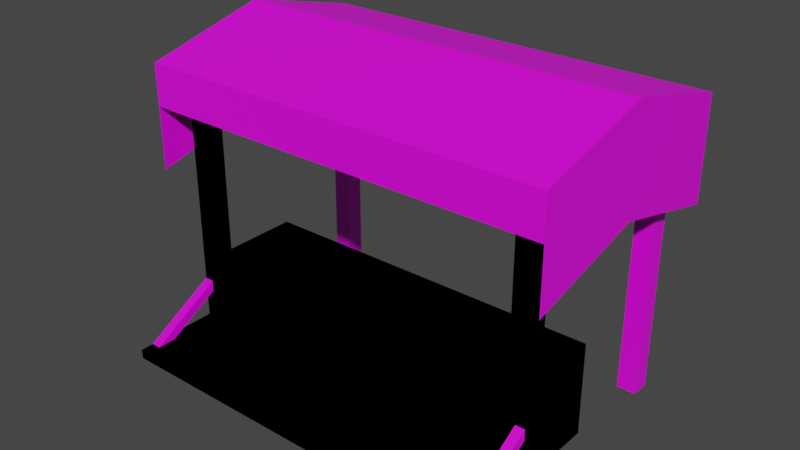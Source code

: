 # Source: Shop.blend  (saved by Blender 2.91.10; exported with 4.5.12 LTS)
import bpy
from mathutils import Matrix  # noqa: F401  (used for matrix-valued properties, if any)

bpy.ops.wm.read_factory_settings(use_empty=True)
scene = bpy.context.scene
scene.name = 'Scene'

# ---- collections
col_collection = bpy.data.collections.new('Collection'); scene.collection.children.link(col_collection)

# ---- images (referenced by path relative to the original .blend; pixels are not part of the script)
import os
ASSET_DIR = os.environ.get("B2B_ASSET_DIR", "")  # directory of the original .blend (textures are referenced by path, not embedded)
HERE = os.path.dirname(os.path.abspath(__file__))  # packed textures are extracted next to this script under _unpacked/

def load_image(name, relpath, width, height, colorspace="sRGB"):
    """Load a texture the original file referenced (path relative to the .blend, or extracted next to this script)."""
    p = next((c for c in (os.path.join(HERE, relpath), os.path.join(ASSET_DIR, relpath)) if relpath and os.path.exists(c)), "")
    if p:
        img = bpy.data.images.load(p, check_existing=True)
        img.name = name
    else:  # same state as the original file: an image datablock whose file is absent (Cycles renders it pink)
        img = bpy.data.images.new(name, width, height)
        img.source = "FILE"
        img.filepath = "//" + (relpath or name)
    img.colorspace_settings.name = colorspace
    return img
img_untitled = load_image('Untitled', 'Shop_Ambient.png', 1024, 1024, 'sRGB')

# ---- materials (node trees are filled in below, after node groups)
mat_material_001 = bpy.data.materials.new('Material.001')
mat_material_001.use_transparent_shadow = False

# ---- material node trees
mat_material_001.use_nodes = True; mat_material_001.node_tree.nodes.clear()
_N = mat_material_001.node_tree.nodes; _L = mat_material_001.node_tree.links
n0 = _N.new('ShaderNodeBsdfPrincipled'); n0.name = 'Principled BSDF'; n0.location = (10, 300)
n0.distribution = 'GGX'
n0.subsurface_method = 'BURLEY'
n0.inputs[3].default_value = 1.45
n0.inputs[27].default_value = (0.0, 0.0, 0.0, 1.0)
n0.inputs[28].default_value = 1.0
n1 = _N.new('ShaderNodeOutputMaterial'); n1.name = 'Material Output'; n1.location = (300, 300)
n2 = _N.new('ShaderNodeTexImage'); n2.name = 'Image Texture'; n2.location = (-280, 280)
n2.image = img_untitled
_L.new(n0.outputs[0], n1.inputs[0])
_L.new(n2.outputs[0], n0.inputs[0])
n1.is_active_output = True

# ---- world
world_world = bpy.data.worlds.new('World'); scene.world = world_world
world_world.use_nodes = True; world_world.node_tree.nodes.clear()
_N = world_world.node_tree.nodes; _L = world_world.node_tree.links
n0 = _N.new('ShaderNodeOutputWorld'); n0.name = 'World Output'; n0.location = (300, 300)
n1 = _N.new('ShaderNodeBackground'); n1.name = 'Background'; n1.location = (10, 300)
n1.inputs[0].default_value = (0.05088, 0.05088, 0.05088, 1.0)
_L.new(n1.outputs[0], n0.inputs[0])
n0.is_active_output = True
world_world.color = (0.05088, 0.05088, 0.05088)
world_world.use_sun_shadow = False
world_world.sun_shadow_jitter_overblur = 0.0

# ---- meshes
me_cube = bpy.data.meshes.new('Cube')
me_cube.from_pydata([(-1.9, 0.0, 0.0), (-1.9, 0.0, 1.0), (-1.9, -1.0, 0.0), (-1.9, -1.0, 1.0), (1.9, 0.0, 0.0), (1.9, 0.0, 1.0), (1.9, -1.0, 0.0), (1.9, -1.0, 1.0), (1.8, -0.9, -2.235e-08), (1.8, -0.9, 2.9), (1.8, -1.1, -2.235e-08), (1.8, -1.1, 2.9), (2.0, -0.9, -2.235e-08), (2.0, -0.9, 2.9), (2.0, -1.1, -2.235e-08), (2.0, -1.1, 2.9), (-2.0, -0.9, -2.235e-08), (-2.0, -0.9, 2.9), (-2.0, -1.1, -2.235e-08), (-2.0, -1.1, 2.9), (-1.8, -0.9, -2.235e-08), (-1.8, -0.9, 2.9), (-1.8, -1.1, -2.235e-08), (-1.8, -1.1, 2.9), (-2.0, -1.0, 0.2), (-2.0, -1.0, 0.3), (-2.0, -2.0, 0.2), (-2.0, -2.0, 0.3), (2.0, -1.0, 0.2), (2.0, -1.0, 0.3), (2.0, -2.0, 0.2), (2.0, -2.0, 0.3), (1.8, 1.1, -2.235e-08), (1.8, 1.1, 2.9), (1.8, 0.9, -2.235e-08), (1.8, 0.9, 2.9), (2.0, 1.1, -2.235e-08), (2.0, 1.1, 2.9), (2.0, 0.9, -2.235e-08), (2.0, 0.9, 2.9), (-2.0, 1.1, -2.235e-08), (-2.0, 1.1, 2.9), (-2.0, 0.9, -2.235e-08), (-2.0, 0.9, 2.9), (-1.8, 1.1, -2.235e-08), (-1.8, 1.1, 2.9), (-1.8, 0.9, -2.235e-08), (-1.8, 0.9, 2.9), (1.7, 1.2, 2.8), (1.7, -1.2, 2.8), (1.7, 1.2, 2.6), (1.7, -1.2, 2.6), (1.9, 1.2, 2.8), (1.9, -1.2, 2.8), (1.9, 1.2, 2.6), (1.9, -1.2, 2.6), (-1.9, 1.2, 2.8), (-1.9, -1.2, 2.8), (-1.9, 1.2, 2.6), (-1.9, -1.2, 2.6), (-1.7, 1.2, 2.8), (-1.7, -1.2, 2.8), (-1.7, 1.2, 2.6), (-1.7, -1.2, 2.6), (-2.2, -1.32, 3.1), (2.2, -1.32, 3.1), (-2.2, 1.32, 3.1), (2.2, 1.32, 3.1), (-2.2, 3.278e-08, 3.43), (2.2, 3.278e-08, 3.43), (0.0, -1.32, 3.1), (0.0, 1.32, 3.1), (0.0, 3.278e-08, 3.43), (-1.1, 1.32, 3.1), (-1.1, 3.278e-08, 3.43), (-1.1, -1.32, 3.1), (1.1, -1.32, 3.1), (1.1, 1.32, 3.1), (1.1, 3.278e-08, 3.43), (-2.2, -1.32, 2.66), (2.2, -1.32, 2.66), (0.0, -1.32, 2.66), (-1.1, -1.32, 2.66), (1.1, -1.32, 2.66), (-2.2, 1.32, 2.66), (2.2, 1.32, 2.66), (0.0, 1.32, 2.66), (-1.1, 1.32, 2.66), (1.1, 1.32, 2.66), (-2.2, -1.32, 2.0), (2.2, -1.32, 2.0), (-2.2, 1.32, 2.0), (2.2, 1.32, 2.0), (-2.2, 3.278e-08, 2.33), (2.2, 3.278e-08, 2.33), (1.9, -1.1, 0.6232), (1.9, -1.1, 0.7387), (2.0, -1.1, 0.6232), (2.0, -1.1, 0.7387), (1.9, -1.86, 0.3), (1.9, -1.66, 0.3), (2.0, -1.66, 0.3), (2.0, -1.86, 0.3), (-1.9, 0.0, 0.0), (-1.9, 0.0, 1.0), (-1.9, -1.0, 0.0), (-1.9, -1.0, 1.0), (1.9, 0.0, 0.0), (1.9, 0.0, 1.0), (1.9, -1.0, 0.0), (1.9, -1.0, 1.0), (1.8, -0.9, -2.235e-08), (1.8, -0.9, 2.9), (1.8, -1.1, -2.235e-08), (1.8, -1.1, 2.9), (2.0, -0.9, -2.235e-08), (2.0, -0.9, 2.9), (2.0, -1.1, -2.235e-08), (2.0, -1.1, 2.9), (-2.0, -0.9, -2.235e-08), (-2.0, -0.9, 2.9), (-2.0, -1.1, -2.235e-08), (-2.0, -1.1, 2.9), (-1.8, -0.9, -2.235e-08), (-1.8, -0.9, 2.9), (-1.8, -1.1, -2.235e-08), (-1.8, -1.1, 2.9), (-2.0, -1.0, 0.2), (-2.0, -1.0, 0.3), (-2.0, -2.0, 0.2), (-2.0, -2.0, 0.3), (2.0, -1.0, 0.2), (2.0, -1.0, 0.3), (2.0, -2.0, 0.2), (2.0, -2.0, 0.3), (-1.9, -1.1, 0.6232), (-1.9, -1.1, 0.7387), (-2.0, -1.1, 0.6232), (-2.0, -1.1, 0.7387), (-1.9, -1.86, 0.3), (-1.9, -1.66, 0.3), (-2.0, -1.66, 0.3), (-2.0, -1.86, 0.3)], [], [(0, 2, 3, 1), (2, 6, 7, 3), (6, 4, 5, 7), (4, 0, 1, 5), (2, 0, 4, 6), (7, 5, 1, 3), (8, 10, 11, 9), (10, 14, 15, 11), (14, 12, 13, 15), (12, 8, 9, 13), (10, 8, 12, 14), (15, 13, 9, 11), (16, 18, 19, 17), (18, 22, 23, 19), (22, 20, 21, 23), (20, 16, 17, 21), (18, 16, 20, 22), (23, 21, 17, 19), (24, 26, 27, 25), (26, 30, 31, 27), (30, 28, 29, 31), (28, 24, 25, 29), (26, 24, 28, 30), (31, 29, 25, 27), (32, 34, 35, 33), (34, 38, 39, 35), (38, 36, 37, 39), (36, 32, 33, 37), (34, 32, 36, 38), (39, 37, 33, 35), (40, 42, 43, 41), (42, 46, 47, 43), (46, 44, 45, 47), (44, 40, 41, 45), (42, 40, 44, 46), (47, 45, 41, 43), (48, 50, 51, 49), (50, 54, 55, 51), (54, 52, 53, 55), (52, 48, 49, 53), (50, 48, 52, 54), (55, 53, 49, 51), (56, 58, 59, 57), (58, 62, 63, 59), (62, 60, 61, 63), (60, 56, 57, 61), (58, 56, 60, 62), (63, 61, 57, 59), (78, 69, 67, 77), (76, 65, 69, 78), (75, 70, 72, 74), (74, 72, 71, 73), (68, 74, 73, 66), (64, 75, 74, 68), (70, 76, 78, 72), (72, 78, 77, 71), (70, 75, 82, 81), (75, 64, 79, 82), (65, 76, 83, 80), (76, 70, 81, 83), (77, 67, 85, 88), (66, 73, 87, 84), (73, 71, 86, 87), (71, 77, 88, 86), (67, 69, 94, 92), (64, 68, 93, 89), (69, 65, 90, 94), (68, 66, 91, 93), (97, 95, 96, 98), (102, 99, 100, 101), (99, 96, 95, 100), (97, 98, 102, 101), (95, 97, 101, 100), (102, 98, 96, 99), (103, 105, 106, 104), (105, 109, 110, 106), (109, 107, 108, 110), (107, 103, 104, 108), (105, 103, 107, 109), (110, 108, 104, 106), (111, 113, 114, 112), (113, 117, 118, 114), (117, 115, 116, 118), (115, 111, 112, 116), (113, 111, 115, 117), (118, 116, 112, 114), (119, 121, 122, 120), (121, 125, 126, 122), (125, 123, 124, 126), (123, 119, 120, 124), (121, 119, 123, 125), (126, 124, 120, 122), (127, 129, 130, 128), (129, 133, 134, 130), (133, 131, 132, 134), (131, 127, 128, 132), (129, 127, 131, 133), (134, 132, 128, 130), (137, 138, 136, 135), (142, 141, 140, 139), (139, 140, 135, 136), (137, 141, 142, 138), (135, 140, 141, 137), (142, 139, 136, 138)])
_uv = me_cube.uv_layers.new(name='UVMap')
_uv.uv.foreach_set('vector', [0.375, 0.0, 0.375, 0.25, 0.625, 0.25, 0.625, 0.0, 0.375, 0.25, 0.375, 0.5, 0.625, 0.5, 0.625, 0.25, 0.375, 0.5, 0.375, 0.75, 0.625, 0.75, 0.625, 0.5, 0.375, 0.75, 0.375, 1.0, 0.625, 1.0, 0.625, 0.75, 0.125, 0.5, 0.125, 0.75, 0.375, 0.75, 0.375, 0.5, 0.625, 0.5, 0.625, 0.75, 0.875, 0.75, 0.875, 0.5, 0.375, 0.0, 0.375, 0.25, 0.625, 0.25, 0.625, 0.0, 0.375, 0.25, 0.375, 0.5, 0.625, 0.5, 0.625, 0.25, 0.375, 0.5, 0.375, 0.75, 0.625, 0.75, 0.625, 0.5, 0.375, 0.75, 0.375, 1.0, 0.625, 1.0, 0.625, 0.75, 0.125, 0.5, 0.125, 0.75, 0.375, 0.75, 0.375, 0.5, 0.625, 0.5, 0.625, 0.75, 0.875, 0.75, 0.875, 0.5, 0.375, 0.0, 0.375, 0.25, 0.625, 0.25, 0.625, 0.0, 0.375, 0.25, 0.375, 0.5, 0.625, 0.5, 0.625, 0.25, 0.375, 0.5, 0.375, 0.75, 0.625, 0.75, 0.625, 0.5, 0.375, 0.75, 0.375, 1.0, 0.625, 1.0, 0.625, 0.75, 0.125, 0.5, 0.125, 0.75, 0.375, 0.75, 0.375, 0.5, 0.625, 0.5, 0.625, 0.75, 0.875, 0.75, 0.875, 0.5, 0.375, 0.0, 0.375, 0.25, 0.625, 0.25, 0.625, 0.0, 0.375, 0.25, 0.375, 0.5, 0.625, 0.5, 0.625, 0.25, 0.375, 0.5, 0.375, 0.75, 0.625, 0.75, 0.625, 0.5, 0.375, 0.75, 0.375, 1.0, 0.625, 1.0, 0.625, 0.75, 0.125, 0.5, 0.125, 0.75, 0.375, 0.75, 0.375, 0.5, 0.625, 0.5, 0.625, 0.75, 0.875, 0.75, 0.875, 0.5, 0.375, 0.0, 0.375, 0.25, 0.625, 0.25, 0.625, 0.0, 0.375, 0.25, 0.375, 0.5, 0.625, 0.5, 0.625, 0.25, 0.375, 0.5, 0.375, 0.75, 0.625, 0.75, 0.625, 0.5, 0.375, 0.75, 0.375, 1.0, 0.625, 1.0, 0.625, 0.75, 0.125, 0.5, 0.125, 0.75, 0.375, 0.75, 0.375, 0.5, 0.625, 0.5, 0.625, 0.75, 0.875, 0.75, 0.875, 0.5, 0.375, 0.0, 0.375, 0.25, 0.625, 0.25, 0.625, 0.0, 0.375, 0.25, 0.375, 0.5, 0.625, 0.5, 0.625, 0.25, 0.375, 0.5, 0.375, 0.75, 0.625, 0.75, 0.625, 0.5, 0.375, 0.75, 0.375, 1.0, 0.625, 1.0, 0.625, 0.75, 0.125, 0.5, 0.125, 0.75, 0.375, 0.75, 0.375, 0.5, 0.625, 0.5, 0.625, 0.75, 0.875, 0.75, 0.875, 0.5, 0.375, 0.0, 0.375, 0.25, 0.625, 0.25, 0.625, 0.0, 0.375, 0.25, 0.375, 0.5, 0.625, 0.5, 0.625, 0.25, 0.375, 0.5, 0.375, 0.75, 0.625, 0.75, 0.625, 0.5, 0.375, 0.75, 0.375, 1.0, 0.625, 1.0, 0.625, 0.75, 0.125, 0.5, 0.125, 0.75, 0.375, 0.75, 0.375, 0.5, 0.625, 0.5, 0.625, 0.75, 0.875, 0.75, 0.875, 0.5, 0.375, 0.0, 0.375, 0.25, 0.625, 0.25, 0.625, 0.0, 0.375, 0.25, 0.375, 0.5, 0.625, 0.5, 0.625, 0.25, 0.375, 0.5, 0.375, 0.75, 0.625, 0.75, 0.625, 0.5, 0.375, 0.75, 0.375, 1.0, 0.625, 1.0, 0.625, 0.75, 0.125, 0.5, 0.125, 0.75, 0.375, 0.75, 0.375, 0.5, 0.625, 0.5, 0.625, 0.75, 0.875, 0.75, 0.875, 0.5, 0.09733, 0.1625, 0.03045, 0.1625, 0.03045, 0.02873, 0.09733, 0.02873, 0.09733, 0.2962, 0.03045, 0.2962, 0.03045, 0.1625, 0.09733, 0.1625, 0.2311, 0.2962, 0.1642, 0.2962, 0.1642, 0.1625, 0.2311, 0.1625, 0.2311, 0.1625, 0.1642, 0.1625, 0.1642, 0.02873, 0.2311, 0.02873, 0.298, 0.1625, 0.2311, 0.1625, 0.2311, 0.02873, 0.298, 0.02873, 0.298, 0.2962, 0.2311, 0.2962, 0.2311, 0.1625, 0.298, 0.1625, 0.1642, 0.2962, 0.09733, 0.2962, 0.09733, 0.1625, 0.1642, 0.1625, 0.1642, 0.1625, 0.09733, 0.1625, 0.09733, 0.02873, 0.1642, 0.02873, 0.1642, 0.2962, 0.2311, 0.2962, 0.2311, 0.2962, 0.1642, 0.2962, 0.2311, 0.2962, 0.298, 0.2962, 0.298, 0.2962, 0.2311, 0.2962, 0.03045, 0.2962, 0.09733, 0.2962, 0.09733, 0.2962, 0.03045, 0.2962, 0.09733, 0.2962, 0.1642, 0.2962, 0.1642, 0.2962, 0.09733, 0.2962, 0.09733, 0.02873, 0.03045, 0.02873, 0.03045, 0.02873, 0.09733, 0.02873, 0.298, 0.02873, 0.2311, 0.02873, 0.2311, 0.02873, 0.298, 0.02873, 0.2311, 0.02873, 0.1642, 0.02873, 0.1642, 0.02873, 0.2311, 0.02873, 0.1642, 0.02873, 0.09733, 0.02873, 0.09733, 0.02873, 0.1642, 0.02873, 0.03045, 0.02873, 0.03045, 0.1625, 0.03045, 0.1625, 0.03045, 0.02873, 0.298, 0.2962, 0.298, 0.1625, 0.298, 0.1625, 0.298, 0.2962, 0.03045, 0.1625, 0.03045, 0.2962, 0.03045, 0.2962, 0.03045, 0.1625, 0.298, 0.1625, 0.298, 0.02873, 0.298, 0.02873, 0.298, 0.1625, 0.7265, 0.4532, 0.7265, 0.3282, 0.7364, 0.3282, 0.7364, 0.4532, 0.6499, 0.4262, 0.6562, 0.4262, 0.6562, 0.4762, 0.6499, 0.4762, 0.625, 0.1894, 0.625, 0.04321, 0.375, 0.05283, 0.375, 0.1606, 0.375, 0.6972, 0.625, 0.7068, 0.625, 0.5606, 0.375, 0.5894, 0.125, 0.6972, 0.375, 0.6972, 0.375, 0.5894, 0.125, 0.5894, 0.625, 0.5606, 0.625, 0.7068, 0.875, 0.7068, 0.875, 0.5606, 0.375, 0.0, 0.375, 0.25, 0.625, 0.25, 0.625, 0.0, 0.375, 0.25, 0.375, 0.5, 0.625, 0.5, 0.625, 0.25, 0.375, 0.5, 0.375, 0.75, 0.625, 0.75, 0.625, 0.5, 0.375, 0.75, 0.375, 1.0, 0.625, 1.0, 0.625, 0.75, 0.125, 0.5, 0.125, 0.75, 0.375, 0.75, 0.375, 0.5, 0.625, 0.5, 0.625, 0.75, 0.875, 0.75, 0.875, 0.5, 0.375, 0.0, 0.375, 0.25, 0.625, 0.25, 0.625, 0.0, 0.375, 0.25, 0.375, 0.5, 0.625, 0.5, 0.625, 0.25, 0.375, 0.5, 0.375, 0.75, 0.625, 0.75, 0.625, 0.5, 0.375, 0.75, 0.375, 1.0, 0.625, 1.0, 0.625, 0.75, 0.125, 0.5, 0.125, 0.75, 0.375, 0.75, 0.375, 0.5, 0.625, 0.5, 0.625, 0.75, 0.875, 0.75, 0.875, 0.5, 0.375, 0.0, 0.375, 0.25, 0.625, 0.25, 0.625, 0.0, 0.375, 0.25, 0.375, 0.5, 0.625, 0.5, 0.625, 0.25, 0.375, 0.5, 0.375, 0.75, 0.625, 0.75, 0.625, 0.5, 0.375, 0.75, 0.375, 1.0, 0.625, 1.0, 0.625, 0.75, 0.125, 0.5, 0.125, 0.75, 0.375, 0.75, 0.375, 0.5, 0.625, 0.5, 0.625, 0.75, 0.875, 0.75, 0.875, 0.5, 0.375, 0.0, 0.375, 0.25, 0.625, 0.25, 0.625, 0.0, 0.375, 0.25, 0.375, 0.5, 0.625, 0.5, 0.625, 0.25, 0.375, 0.5, 0.375, 0.75, 0.625, 0.75, 0.625, 0.5, 0.375, 0.75, 0.375, 1.0, 0.625, 1.0, 0.625, 0.75, 0.125, 0.5, 0.125, 0.75, 0.375, 0.75, 0.375, 0.5, 0.625, 0.5, 0.625, 0.75, 0.875, 0.75, 0.875, 0.5, 0.7252, 0.4532, 0.7352, 0.4532, 0.7352, 0.3282, 0.7252, 0.3282, 0.6499, 0.4266, 0.6499, 0.4766, 0.6562, 0.4766, 0.6562, 0.4266, 0.625, 0.1894, 0.375, 0.1606, 0.375, 0.05283, 0.625, 0.04321, 0.375, 0.6972, 0.375, 0.5894, 0.625, 0.5606, 0.625, 0.7068, 0.125, 0.6972, 0.125, 0.5894, 0.375, 0.5894, 0.375, 0.6972, 0.625, 0.5606, 0.875, 0.5606, 0.875, 0.7068, 0.625, 0.7068])
me_cube.materials.append(mat_material_001)
me_cube.use_remesh_fix_poles = True
me_cube.use_remesh_preserve_attributes = False
me_cube.use_mirror_vertex_groups = False
me_cube.update()

# ---- objects
ob_cube = bpy.data.objects.new('Cube', me_cube)

# ---- transforms, parenting, visibility, modifiers, constraints
ob_cube.location = (0.0, 0.0, 0.0)
ob_cube.lineart.crease_threshold = 0.0

# ---- collection membership
col_collection.objects.link(ob_cube)

# ---- scene / render settings (as saved in the file)
scene.frame_start = 1; scene.frame_end = 250; scene.frame_set(1)
scene.render.engine = 'BLENDER_EEVEE_NEXT'
scene.cycles.use_denoising = False
scene.cycles.samples = 128
scene.cycles.sampling_pattern = 'TABULATED_SOBOL'
scene.cycles.use_adaptive_sampling = False
scene.cycles.use_light_tree = False
scene.view_settings.view_transform = 'Filmic'
bpy.context.view_layer.update()

# ---- added for rendering (the .blend has no active camera and no usable light): camera, sun
cam_auto = bpy.data.cameras.new('AutoCamera')
cam_auto.lens = 50.0
cam_auto.sensor_width = 36.0
cam_auto.clip_end = 1000.0
ob_auto_camera = bpy.data.objects.new('AutoCamera', cam_auto)
scene.collection.objects.link(ob_auto_camera)
ob_auto_camera.location = (6.00665, -7.54798, 6.52032)
ob_auto_camera.rotation_euler = (1.09748, -7.21219e-08, 0.694738)
scene.camera = ob_auto_camera
light_auto_sun = bpy.data.lights.new('AutoSun', 'SUN')
light_auto_sun.energy = 3.0
light_auto_sun.angle = 0.0523599
ob_auto_sun = bpy.data.objects.new('AutoSun', light_auto_sun)
scene.collection.objects.link(ob_auto_sun)
ob_auto_sun.rotation_euler = (0.872665, 0.174533, 0.523599)
bpy.context.view_layer.update()
